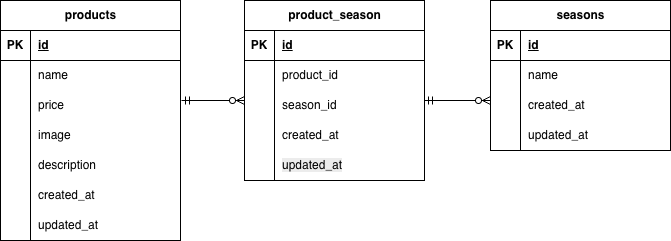

The diagram above was exported from draw.io. Its source (the exported page's mxGraphModel, read from the mxfile embedded in the PNG):
<mxGraphModel dx="976" dy="664" grid="1" gridSize="10" guides="1" tooltips="1" connect="1" arrows="1" fold="1" page="1" pageScale="1" pageWidth="827" pageHeight="1169" math="0" shadow="0">
  <root>
    <mxCell id="0" />
    <mxCell id="1" parent="0" />
    <mxCell id="R-yQSI1WR3m8WJmBFffY-1" value="product_season" style="shape=table;startSize=30;container=1;collapsible=1;childLayout=tableLayout;fixedRows=1;rowLines=0;fontStyle=1;align=center;resizeLast=1;html=1;" vertex="1" parent="1">
      <mxGeometry x="324" y="270" width="180" height="180" as="geometry" />
    </mxCell>
    <mxCell id="R-yQSI1WR3m8WJmBFffY-2" value="" style="shape=tableRow;horizontal=0;startSize=0;swimlaneHead=0;swimlaneBody=0;fillColor=none;collapsible=0;dropTarget=0;points=[[0,0.5],[1,0.5]];portConstraint=eastwest;top=0;left=0;right=0;bottom=1;" vertex="1" parent="R-yQSI1WR3m8WJmBFffY-1">
      <mxGeometry y="30" width="180" height="30" as="geometry" />
    </mxCell>
    <mxCell id="R-yQSI1WR3m8WJmBFffY-3" value="PK" style="shape=partialRectangle;connectable=0;fillColor=none;top=0;left=0;bottom=0;right=0;fontStyle=1;overflow=hidden;whiteSpace=wrap;html=1;" vertex="1" parent="R-yQSI1WR3m8WJmBFffY-2">
      <mxGeometry width="30" height="30" as="geometry">
        <mxRectangle width="30" height="30" as="alternateBounds" />
      </mxGeometry>
    </mxCell>
    <mxCell id="R-yQSI1WR3m8WJmBFffY-4" value="id" style="shape=partialRectangle;connectable=0;fillColor=none;top=0;left=0;bottom=0;right=0;align=left;spacingLeft=6;fontStyle=5;overflow=hidden;whiteSpace=wrap;html=1;" vertex="1" parent="R-yQSI1WR3m8WJmBFffY-2">
      <mxGeometry x="30" width="150" height="30" as="geometry">
        <mxRectangle width="150" height="30" as="alternateBounds" />
      </mxGeometry>
    </mxCell>
    <mxCell id="R-yQSI1WR3m8WJmBFffY-5" value="" style="shape=tableRow;horizontal=0;startSize=0;swimlaneHead=0;swimlaneBody=0;fillColor=none;collapsible=0;dropTarget=0;points=[[0,0.5],[1,0.5]];portConstraint=eastwest;top=0;left=0;right=0;bottom=0;" vertex="1" parent="R-yQSI1WR3m8WJmBFffY-1">
      <mxGeometry y="60" width="180" height="30" as="geometry" />
    </mxCell>
    <mxCell id="R-yQSI1WR3m8WJmBFffY-6" value="" style="shape=partialRectangle;connectable=0;fillColor=none;top=0;left=0;bottom=0;right=0;editable=1;overflow=hidden;whiteSpace=wrap;html=1;" vertex="1" parent="R-yQSI1WR3m8WJmBFffY-5">
      <mxGeometry width="30" height="30" as="geometry">
        <mxRectangle width="30" height="30" as="alternateBounds" />
      </mxGeometry>
    </mxCell>
    <mxCell id="R-yQSI1WR3m8WJmBFffY-7" value="product_id" style="shape=partialRectangle;connectable=0;fillColor=none;top=0;left=0;bottom=0;right=0;align=left;spacingLeft=6;overflow=hidden;whiteSpace=wrap;html=1;" vertex="1" parent="R-yQSI1WR3m8WJmBFffY-5">
      <mxGeometry x="30" width="150" height="30" as="geometry">
        <mxRectangle width="150" height="30" as="alternateBounds" />
      </mxGeometry>
    </mxCell>
    <mxCell id="R-yQSI1WR3m8WJmBFffY-8" value="" style="shape=tableRow;horizontal=0;startSize=0;swimlaneHead=0;swimlaneBody=0;fillColor=none;collapsible=0;dropTarget=0;points=[[0,0.5],[1,0.5]];portConstraint=eastwest;top=0;left=0;right=0;bottom=0;" vertex="1" parent="R-yQSI1WR3m8WJmBFffY-1">
      <mxGeometry y="90" width="180" height="30" as="geometry" />
    </mxCell>
    <mxCell id="R-yQSI1WR3m8WJmBFffY-9" value="" style="shape=partialRectangle;connectable=0;fillColor=none;top=0;left=0;bottom=0;right=0;editable=1;overflow=hidden;whiteSpace=wrap;html=1;" vertex="1" parent="R-yQSI1WR3m8WJmBFffY-8">
      <mxGeometry width="30" height="30" as="geometry">
        <mxRectangle width="30" height="30" as="alternateBounds" />
      </mxGeometry>
    </mxCell>
    <mxCell id="R-yQSI1WR3m8WJmBFffY-10" value="season_id" style="shape=partialRectangle;connectable=0;fillColor=none;top=0;left=0;bottom=0;right=0;align=left;spacingLeft=6;overflow=hidden;whiteSpace=wrap;html=1;" vertex="1" parent="R-yQSI1WR3m8WJmBFffY-8">
      <mxGeometry x="30" width="150" height="30" as="geometry">
        <mxRectangle width="150" height="30" as="alternateBounds" />
      </mxGeometry>
    </mxCell>
    <mxCell id="R-yQSI1WR3m8WJmBFffY-11" value="" style="shape=tableRow;horizontal=0;startSize=0;swimlaneHead=0;swimlaneBody=0;fillColor=none;collapsible=0;dropTarget=0;points=[[0,0.5],[1,0.5]];portConstraint=eastwest;top=0;left=0;right=0;bottom=0;" vertex="1" parent="R-yQSI1WR3m8WJmBFffY-1">
      <mxGeometry y="120" width="180" height="30" as="geometry" />
    </mxCell>
    <mxCell id="R-yQSI1WR3m8WJmBFffY-12" value="" style="shape=partialRectangle;connectable=0;fillColor=none;top=0;left=0;bottom=0;right=0;editable=1;overflow=hidden;whiteSpace=wrap;html=1;" vertex="1" parent="R-yQSI1WR3m8WJmBFffY-11">
      <mxGeometry width="30" height="30" as="geometry">
        <mxRectangle width="30" height="30" as="alternateBounds" />
      </mxGeometry>
    </mxCell>
    <mxCell id="R-yQSI1WR3m8WJmBFffY-13" value="created_at" style="shape=partialRectangle;connectable=0;fillColor=none;top=0;left=0;bottom=0;right=0;align=left;spacingLeft=6;overflow=hidden;whiteSpace=wrap;html=1;" vertex="1" parent="R-yQSI1WR3m8WJmBFffY-11">
      <mxGeometry x="30" width="150" height="30" as="geometry">
        <mxRectangle width="150" height="30" as="alternateBounds" />
      </mxGeometry>
    </mxCell>
    <mxCell id="R-yQSI1WR3m8WJmBFffY-51" style="shape=tableRow;horizontal=0;startSize=0;swimlaneHead=0;swimlaneBody=0;fillColor=none;collapsible=0;dropTarget=0;points=[[0,0.5],[1,0.5]];portConstraint=eastwest;top=0;left=0;right=0;bottom=0;" vertex="1" parent="R-yQSI1WR3m8WJmBFffY-1">
      <mxGeometry y="150" width="180" height="30" as="geometry" />
    </mxCell>
    <mxCell id="R-yQSI1WR3m8WJmBFffY-52" style="shape=partialRectangle;connectable=0;fillColor=none;top=0;left=0;bottom=0;right=0;editable=1;overflow=hidden;whiteSpace=wrap;html=1;" vertex="1" parent="R-yQSI1WR3m8WJmBFffY-51">
      <mxGeometry width="30" height="30" as="geometry">
        <mxRectangle width="30" height="30" as="alternateBounds" />
      </mxGeometry>
    </mxCell>
    <mxCell id="R-yQSI1WR3m8WJmBFffY-53" value="&lt;meta charset=&quot;utf-8&quot;&gt;&lt;span style=&quot;color: rgb(0, 0, 0); font-family: Helvetica; font-size: 12px; font-style: normal; font-variant-ligatures: normal; font-variant-caps: normal; font-weight: 400; letter-spacing: normal; orphans: 2; text-align: left; text-indent: 0px; text-transform: none; widows: 2; word-spacing: 0px; -webkit-text-stroke-width: 0px; white-space: normal; background-color: rgb(236, 236, 236); text-decoration-thickness: initial; text-decoration-style: initial; text-decoration-color: initial; display: inline !important; float: none;&quot;&gt;updated_at&lt;/span&gt;" style="shape=partialRectangle;connectable=0;fillColor=none;top=0;left=0;bottom=0;right=0;align=left;spacingLeft=6;overflow=hidden;whiteSpace=wrap;html=1;" vertex="1" parent="R-yQSI1WR3m8WJmBFffY-51">
      <mxGeometry x="30" width="150" height="30" as="geometry">
        <mxRectangle width="150" height="30" as="alternateBounds" />
      </mxGeometry>
    </mxCell>
    <mxCell id="R-yQSI1WR3m8WJmBFffY-14" value="products" style="shape=table;startSize=30;container=1;collapsible=1;childLayout=tableLayout;fixedRows=1;rowLines=0;fontStyle=1;align=center;resizeLast=1;html=1;" vertex="1" parent="1">
      <mxGeometry x="80" y="270" width="180" height="240" as="geometry" />
    </mxCell>
    <mxCell id="R-yQSI1WR3m8WJmBFffY-15" value="" style="shape=tableRow;horizontal=0;startSize=0;swimlaneHead=0;swimlaneBody=0;fillColor=none;collapsible=0;dropTarget=0;points=[[0,0.5],[1,0.5]];portConstraint=eastwest;top=0;left=0;right=0;bottom=1;" vertex="1" parent="R-yQSI1WR3m8WJmBFffY-14">
      <mxGeometry y="30" width="180" height="30" as="geometry" />
    </mxCell>
    <mxCell id="R-yQSI1WR3m8WJmBFffY-16" value="PK" style="shape=partialRectangle;connectable=0;fillColor=none;top=0;left=0;bottom=0;right=0;fontStyle=1;overflow=hidden;whiteSpace=wrap;html=1;" vertex="1" parent="R-yQSI1WR3m8WJmBFffY-15">
      <mxGeometry width="30" height="30" as="geometry">
        <mxRectangle width="30" height="30" as="alternateBounds" />
      </mxGeometry>
    </mxCell>
    <mxCell id="R-yQSI1WR3m8WJmBFffY-17" value="id" style="shape=partialRectangle;connectable=0;fillColor=none;top=0;left=0;bottom=0;right=0;align=left;spacingLeft=6;fontStyle=5;overflow=hidden;whiteSpace=wrap;html=1;" vertex="1" parent="R-yQSI1WR3m8WJmBFffY-15">
      <mxGeometry x="30" width="150" height="30" as="geometry">
        <mxRectangle width="150" height="30" as="alternateBounds" />
      </mxGeometry>
    </mxCell>
    <mxCell id="R-yQSI1WR3m8WJmBFffY-18" value="" style="shape=tableRow;horizontal=0;startSize=0;swimlaneHead=0;swimlaneBody=0;fillColor=none;collapsible=0;dropTarget=0;points=[[0,0.5],[1,0.5]];portConstraint=eastwest;top=0;left=0;right=0;bottom=0;" vertex="1" parent="R-yQSI1WR3m8WJmBFffY-14">
      <mxGeometry y="60" width="180" height="30" as="geometry" />
    </mxCell>
    <mxCell id="R-yQSI1WR3m8WJmBFffY-19" value="" style="shape=partialRectangle;connectable=0;fillColor=none;top=0;left=0;bottom=0;right=0;editable=1;overflow=hidden;whiteSpace=wrap;html=1;" vertex="1" parent="R-yQSI1WR3m8WJmBFffY-18">
      <mxGeometry width="30" height="30" as="geometry">
        <mxRectangle width="30" height="30" as="alternateBounds" />
      </mxGeometry>
    </mxCell>
    <mxCell id="R-yQSI1WR3m8WJmBFffY-20" value="name" style="shape=partialRectangle;connectable=0;fillColor=none;top=0;left=0;bottom=0;right=0;align=left;spacingLeft=6;overflow=hidden;whiteSpace=wrap;html=1;" vertex="1" parent="R-yQSI1WR3m8WJmBFffY-18">
      <mxGeometry x="30" width="150" height="30" as="geometry">
        <mxRectangle width="150" height="30" as="alternateBounds" />
      </mxGeometry>
    </mxCell>
    <mxCell id="R-yQSI1WR3m8WJmBFffY-21" value="" style="shape=tableRow;horizontal=0;startSize=0;swimlaneHead=0;swimlaneBody=0;fillColor=none;collapsible=0;dropTarget=0;points=[[0,0.5],[1,0.5]];portConstraint=eastwest;top=0;left=0;right=0;bottom=0;" vertex="1" parent="R-yQSI1WR3m8WJmBFffY-14">
      <mxGeometry y="90" width="180" height="30" as="geometry" />
    </mxCell>
    <mxCell id="R-yQSI1WR3m8WJmBFffY-22" value="" style="shape=partialRectangle;connectable=0;fillColor=none;top=0;left=0;bottom=0;right=0;editable=1;overflow=hidden;whiteSpace=wrap;html=1;" vertex="1" parent="R-yQSI1WR3m8WJmBFffY-21">
      <mxGeometry width="30" height="30" as="geometry">
        <mxRectangle width="30" height="30" as="alternateBounds" />
      </mxGeometry>
    </mxCell>
    <mxCell id="R-yQSI1WR3m8WJmBFffY-23" value="price" style="shape=partialRectangle;connectable=0;fillColor=none;top=0;left=0;bottom=0;right=0;align=left;spacingLeft=6;overflow=hidden;whiteSpace=wrap;html=1;" vertex="1" parent="R-yQSI1WR3m8WJmBFffY-21">
      <mxGeometry x="30" width="150" height="30" as="geometry">
        <mxRectangle width="150" height="30" as="alternateBounds" />
      </mxGeometry>
    </mxCell>
    <mxCell id="R-yQSI1WR3m8WJmBFffY-24" value="" style="shape=tableRow;horizontal=0;startSize=0;swimlaneHead=0;swimlaneBody=0;fillColor=none;collapsible=0;dropTarget=0;points=[[0,0.5],[1,0.5]];portConstraint=eastwest;top=0;left=0;right=0;bottom=0;" vertex="1" parent="R-yQSI1WR3m8WJmBFffY-14">
      <mxGeometry y="120" width="180" height="30" as="geometry" />
    </mxCell>
    <mxCell id="R-yQSI1WR3m8WJmBFffY-25" value="" style="shape=partialRectangle;connectable=0;fillColor=none;top=0;left=0;bottom=0;right=0;editable=1;overflow=hidden;whiteSpace=wrap;html=1;" vertex="1" parent="R-yQSI1WR3m8WJmBFffY-24">
      <mxGeometry width="30" height="30" as="geometry">
        <mxRectangle width="30" height="30" as="alternateBounds" />
      </mxGeometry>
    </mxCell>
    <mxCell id="R-yQSI1WR3m8WJmBFffY-26" value="image" style="shape=partialRectangle;connectable=0;fillColor=none;top=0;left=0;bottom=0;right=0;align=left;spacingLeft=6;overflow=hidden;whiteSpace=wrap;html=1;" vertex="1" parent="R-yQSI1WR3m8WJmBFffY-24">
      <mxGeometry x="30" width="150" height="30" as="geometry">
        <mxRectangle width="150" height="30" as="alternateBounds" />
      </mxGeometry>
    </mxCell>
    <mxCell id="R-yQSI1WR3m8WJmBFffY-40" style="shape=tableRow;horizontal=0;startSize=0;swimlaneHead=0;swimlaneBody=0;fillColor=none;collapsible=0;dropTarget=0;points=[[0,0.5],[1,0.5]];portConstraint=eastwest;top=0;left=0;right=0;bottom=0;" vertex="1" parent="R-yQSI1WR3m8WJmBFffY-14">
      <mxGeometry y="150" width="180" height="30" as="geometry" />
    </mxCell>
    <mxCell id="R-yQSI1WR3m8WJmBFffY-41" style="shape=partialRectangle;connectable=0;fillColor=none;top=0;left=0;bottom=0;right=0;editable=1;overflow=hidden;whiteSpace=wrap;html=1;" vertex="1" parent="R-yQSI1WR3m8WJmBFffY-40">
      <mxGeometry width="30" height="30" as="geometry">
        <mxRectangle width="30" height="30" as="alternateBounds" />
      </mxGeometry>
    </mxCell>
    <mxCell id="R-yQSI1WR3m8WJmBFffY-42" value="description" style="shape=partialRectangle;connectable=0;fillColor=none;top=0;left=0;bottom=0;right=0;align=left;spacingLeft=6;overflow=hidden;whiteSpace=wrap;html=1;" vertex="1" parent="R-yQSI1WR3m8WJmBFffY-40">
      <mxGeometry x="30" width="150" height="30" as="geometry">
        <mxRectangle width="150" height="30" as="alternateBounds" />
      </mxGeometry>
    </mxCell>
    <mxCell id="R-yQSI1WR3m8WJmBFffY-43" style="shape=tableRow;horizontal=0;startSize=0;swimlaneHead=0;swimlaneBody=0;fillColor=none;collapsible=0;dropTarget=0;points=[[0,0.5],[1,0.5]];portConstraint=eastwest;top=0;left=0;right=0;bottom=0;" vertex="1" parent="R-yQSI1WR3m8WJmBFffY-14">
      <mxGeometry y="180" width="180" height="30" as="geometry" />
    </mxCell>
    <mxCell id="R-yQSI1WR3m8WJmBFffY-44" style="shape=partialRectangle;connectable=0;fillColor=none;top=0;left=0;bottom=0;right=0;editable=1;overflow=hidden;whiteSpace=wrap;html=1;" vertex="1" parent="R-yQSI1WR3m8WJmBFffY-43">
      <mxGeometry width="30" height="30" as="geometry">
        <mxRectangle width="30" height="30" as="alternateBounds" />
      </mxGeometry>
    </mxCell>
    <mxCell id="R-yQSI1WR3m8WJmBFffY-45" value="created_at" style="shape=partialRectangle;connectable=0;fillColor=none;top=0;left=0;bottom=0;right=0;align=left;spacingLeft=6;overflow=hidden;whiteSpace=wrap;html=1;" vertex="1" parent="R-yQSI1WR3m8WJmBFffY-43">
      <mxGeometry x="30" width="150" height="30" as="geometry">
        <mxRectangle width="150" height="30" as="alternateBounds" />
      </mxGeometry>
    </mxCell>
    <mxCell id="R-yQSI1WR3m8WJmBFffY-46" style="shape=tableRow;horizontal=0;startSize=0;swimlaneHead=0;swimlaneBody=0;fillColor=none;collapsible=0;dropTarget=0;points=[[0,0.5],[1,0.5]];portConstraint=eastwest;top=0;left=0;right=0;bottom=0;" vertex="1" parent="R-yQSI1WR3m8WJmBFffY-14">
      <mxGeometry y="210" width="180" height="30" as="geometry" />
    </mxCell>
    <mxCell id="R-yQSI1WR3m8WJmBFffY-47" style="shape=partialRectangle;connectable=0;fillColor=none;top=0;left=0;bottom=0;right=0;editable=1;overflow=hidden;whiteSpace=wrap;html=1;" vertex="1" parent="R-yQSI1WR3m8WJmBFffY-46">
      <mxGeometry width="30" height="30" as="geometry">
        <mxRectangle width="30" height="30" as="alternateBounds" />
      </mxGeometry>
    </mxCell>
    <mxCell id="R-yQSI1WR3m8WJmBFffY-48" value="updated_at" style="shape=partialRectangle;connectable=0;fillColor=none;top=0;left=0;bottom=0;right=0;align=left;spacingLeft=6;overflow=hidden;whiteSpace=wrap;html=1;" vertex="1" parent="R-yQSI1WR3m8WJmBFffY-46">
      <mxGeometry x="30" width="150" height="30" as="geometry">
        <mxRectangle width="150" height="30" as="alternateBounds" />
      </mxGeometry>
    </mxCell>
    <mxCell id="R-yQSI1WR3m8WJmBFffY-27" value="seasons" style="shape=table;startSize=30;container=1;collapsible=1;childLayout=tableLayout;fixedRows=1;rowLines=0;fontStyle=1;align=center;resizeLast=1;html=1;" vertex="1" parent="1">
      <mxGeometry x="570" y="270" width="180" height="150" as="geometry" />
    </mxCell>
    <mxCell id="R-yQSI1WR3m8WJmBFffY-28" value="" style="shape=tableRow;horizontal=0;startSize=0;swimlaneHead=0;swimlaneBody=0;fillColor=none;collapsible=0;dropTarget=0;points=[[0,0.5],[1,0.5]];portConstraint=eastwest;top=0;left=0;right=0;bottom=1;" vertex="1" parent="R-yQSI1WR3m8WJmBFffY-27">
      <mxGeometry y="30" width="180" height="30" as="geometry" />
    </mxCell>
    <mxCell id="R-yQSI1WR3m8WJmBFffY-29" value="PK" style="shape=partialRectangle;connectable=0;fillColor=none;top=0;left=0;bottom=0;right=0;fontStyle=1;overflow=hidden;whiteSpace=wrap;html=1;" vertex="1" parent="R-yQSI1WR3m8WJmBFffY-28">
      <mxGeometry width="30" height="30" as="geometry">
        <mxRectangle width="30" height="30" as="alternateBounds" />
      </mxGeometry>
    </mxCell>
    <mxCell id="R-yQSI1WR3m8WJmBFffY-30" value="id" style="shape=partialRectangle;connectable=0;fillColor=none;top=0;left=0;bottom=0;right=0;align=left;spacingLeft=6;fontStyle=5;overflow=hidden;whiteSpace=wrap;html=1;" vertex="1" parent="R-yQSI1WR3m8WJmBFffY-28">
      <mxGeometry x="30" width="150" height="30" as="geometry">
        <mxRectangle width="150" height="30" as="alternateBounds" />
      </mxGeometry>
    </mxCell>
    <mxCell id="R-yQSI1WR3m8WJmBFffY-31" value="" style="shape=tableRow;horizontal=0;startSize=0;swimlaneHead=0;swimlaneBody=0;fillColor=none;collapsible=0;dropTarget=0;points=[[0,0.5],[1,0.5]];portConstraint=eastwest;top=0;left=0;right=0;bottom=0;" vertex="1" parent="R-yQSI1WR3m8WJmBFffY-27">
      <mxGeometry y="60" width="180" height="30" as="geometry" />
    </mxCell>
    <mxCell id="R-yQSI1WR3m8WJmBFffY-32" value="" style="shape=partialRectangle;connectable=0;fillColor=none;top=0;left=0;bottom=0;right=0;editable=1;overflow=hidden;whiteSpace=wrap;html=1;" vertex="1" parent="R-yQSI1WR3m8WJmBFffY-31">
      <mxGeometry width="30" height="30" as="geometry">
        <mxRectangle width="30" height="30" as="alternateBounds" />
      </mxGeometry>
    </mxCell>
    <mxCell id="R-yQSI1WR3m8WJmBFffY-33" value="name" style="shape=partialRectangle;connectable=0;fillColor=none;top=0;left=0;bottom=0;right=0;align=left;spacingLeft=6;overflow=hidden;whiteSpace=wrap;html=1;" vertex="1" parent="R-yQSI1WR3m8WJmBFffY-31">
      <mxGeometry x="30" width="150" height="30" as="geometry">
        <mxRectangle width="150" height="30" as="alternateBounds" />
      </mxGeometry>
    </mxCell>
    <mxCell id="R-yQSI1WR3m8WJmBFffY-34" value="" style="shape=tableRow;horizontal=0;startSize=0;swimlaneHead=0;swimlaneBody=0;fillColor=none;collapsible=0;dropTarget=0;points=[[0,0.5],[1,0.5]];portConstraint=eastwest;top=0;left=0;right=0;bottom=0;" vertex="1" parent="R-yQSI1WR3m8WJmBFffY-27">
      <mxGeometry y="90" width="180" height="30" as="geometry" />
    </mxCell>
    <mxCell id="R-yQSI1WR3m8WJmBFffY-35" value="" style="shape=partialRectangle;connectable=0;fillColor=none;top=0;left=0;bottom=0;right=0;editable=1;overflow=hidden;whiteSpace=wrap;html=1;" vertex="1" parent="R-yQSI1WR3m8WJmBFffY-34">
      <mxGeometry width="30" height="30" as="geometry">
        <mxRectangle width="30" height="30" as="alternateBounds" />
      </mxGeometry>
    </mxCell>
    <mxCell id="R-yQSI1WR3m8WJmBFffY-36" value="created_at" style="shape=partialRectangle;connectable=0;fillColor=none;top=0;left=0;bottom=0;right=0;align=left;spacingLeft=6;overflow=hidden;whiteSpace=wrap;html=1;" vertex="1" parent="R-yQSI1WR3m8WJmBFffY-34">
      <mxGeometry x="30" width="150" height="30" as="geometry">
        <mxRectangle width="150" height="30" as="alternateBounds" />
      </mxGeometry>
    </mxCell>
    <mxCell id="R-yQSI1WR3m8WJmBFffY-37" value="" style="shape=tableRow;horizontal=0;startSize=0;swimlaneHead=0;swimlaneBody=0;fillColor=none;collapsible=0;dropTarget=0;points=[[0,0.5],[1,0.5]];portConstraint=eastwest;top=0;left=0;right=0;bottom=0;" vertex="1" parent="R-yQSI1WR3m8WJmBFffY-27">
      <mxGeometry y="120" width="180" height="30" as="geometry" />
    </mxCell>
    <mxCell id="R-yQSI1WR3m8WJmBFffY-38" value="" style="shape=partialRectangle;connectable=0;fillColor=none;top=0;left=0;bottom=0;right=0;editable=1;overflow=hidden;whiteSpace=wrap;html=1;" vertex="1" parent="R-yQSI1WR3m8WJmBFffY-37">
      <mxGeometry width="30" height="30" as="geometry">
        <mxRectangle width="30" height="30" as="alternateBounds" />
      </mxGeometry>
    </mxCell>
    <mxCell id="R-yQSI1WR3m8WJmBFffY-39" value="updated_at" style="shape=partialRectangle;connectable=0;fillColor=none;top=0;left=0;bottom=0;right=0;align=left;spacingLeft=6;overflow=hidden;whiteSpace=wrap;html=1;" vertex="1" parent="R-yQSI1WR3m8WJmBFffY-37">
      <mxGeometry x="30" width="150" height="30" as="geometry">
        <mxRectangle width="150" height="30" as="alternateBounds" />
      </mxGeometry>
    </mxCell>
    <mxCell id="R-yQSI1WR3m8WJmBFffY-49" value="" style="edgeStyle=entityRelationEdgeStyle;fontSize=12;html=1;endArrow=ERzeroToMany;startArrow=ERmandOne;rounded=0;exitX=1;exitY=-0.033;exitDx=0;exitDy=0;exitPerimeter=0;entryX=-0.006;entryY=-0.033;entryDx=0;entryDy=0;entryPerimeter=0;" edge="1" parent="1">
      <mxGeometry width="100" height="100" relative="1" as="geometry">
        <mxPoint x="261.08" y="370" as="sourcePoint" />
        <mxPoint x="324.00000000000006" y="370" as="targetPoint" />
      </mxGeometry>
    </mxCell>
    <mxCell id="R-yQSI1WR3m8WJmBFffY-50" value="" style="edgeStyle=entityRelationEdgeStyle;fontSize=12;html=1;endArrow=ERzeroToMany;startArrow=ERmandOne;rounded=0;entryX=0;entryY=0.5;entryDx=0;entryDy=0;" edge="1" parent="1">
      <mxGeometry width="100" height="100" relative="1" as="geometry">
        <mxPoint x="504" y="370" as="sourcePoint" />
        <mxPoint x="570" y="370" as="targetPoint" />
      </mxGeometry>
    </mxCell>
  </root>
</mxGraphModel>